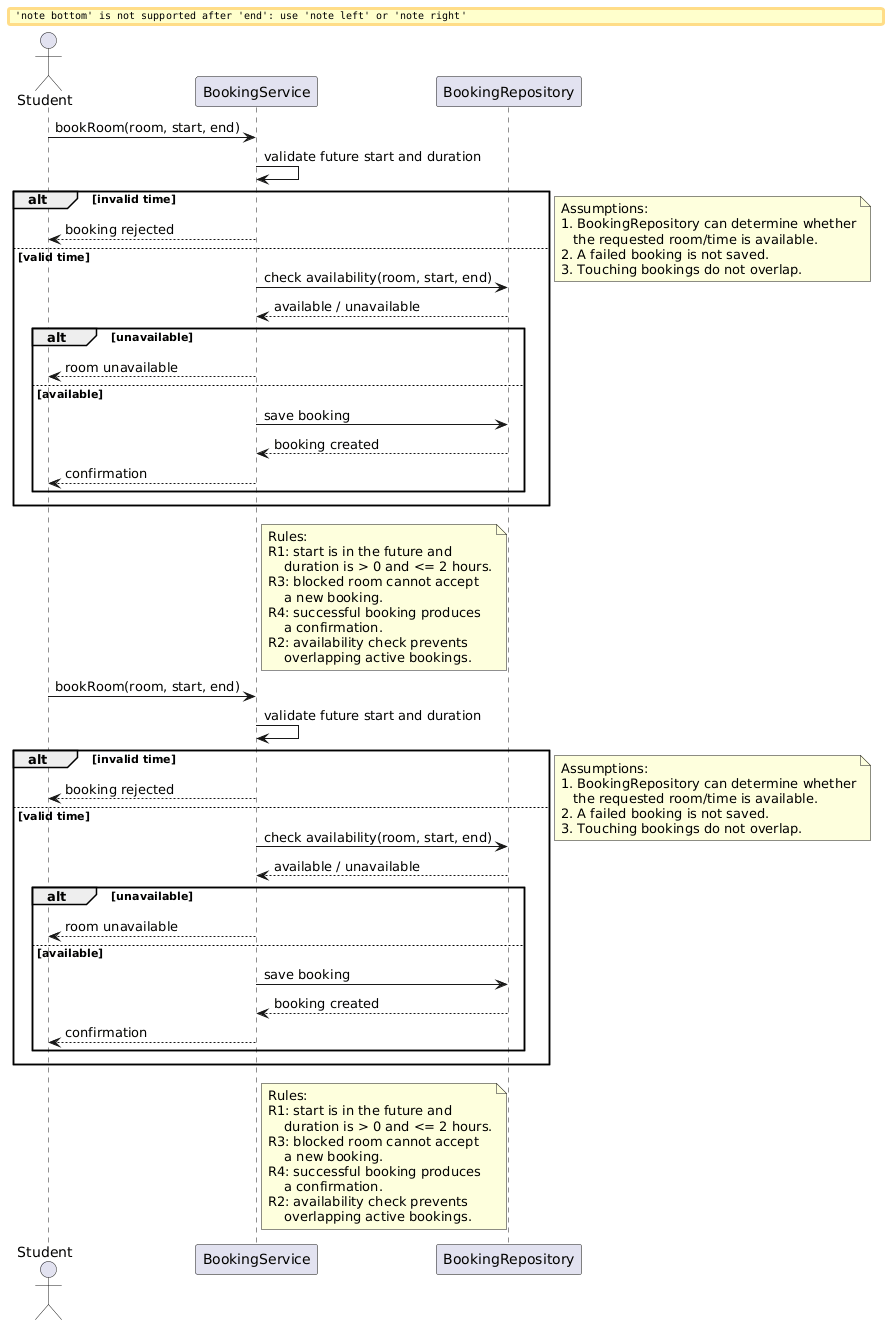

The diagram above was rendered by PlantUML. Its source (embedded in the PNG):
@startuml
actor Student
participant BookingService
participant BookingRepository

Student -> BookingService : bookRoom(room, start, end)

BookingService -> BookingService : validate future start and duration

alt invalid time
    BookingService --> Student : booking rejected
else valid time
    BookingService -> BookingRepository : check availability(room, start, end)
    BookingRepository --> BookingService : available / unavailable

    alt unavailable
        BookingService --> Student : room unavailable
    else available
        BookingService -> BookingRepository : save booking
        BookingRepository --> BookingService : booking created
        BookingService --> Student : confirmation
    end
end

note right of BookingService
Rules:
R1: start is in the future and
    duration is > 0 and <= 2 hours.
R3: blocked room cannot accept
    a new booking.
R4: successful booking produces
    a confirmation.
R2: availability check prevents
    overlapping active bookings.
end note

note bottom
Assumptions:
1. BookingRepository can determine whether
   the requested room/time is available.
2. A failed booking is not saved.
3. Touching bookings do not overlap.
end note





actor Student
participant BookingService
participant BookingRepository

Student -> BookingService : bookRoom(room, start, end)

BookingService -> BookingService : validate future start and duration

alt invalid time
    BookingService --> Student : booking rejected
else valid time
    BookingService -> BookingRepository : check availability(room, start, end)
    BookingRepository --> BookingService : available / unavailable

    alt unavailable
        BookingService --> Student : room unavailable
    else available
        BookingService -> BookingRepository : save booking
        BookingRepository --> BookingService : booking created
        BookingService --> Student : confirmation
    end
end

note right of BookingService
Rules:
R1: start is in the future and
    duration is > 0 and <= 2 hours.
R3: blocked room cannot accept
    a new booking.
R4: successful booking produces
    a confirmation.
R2: availability check prevents
    overlapping active bookings.
end note

note bottom
Assumptions:
1. BookingRepository can determine whether
   the requested room/time is available.
2. A failed booking is not saved.
3. Touching bookings do not overlap.
end note
@enduml